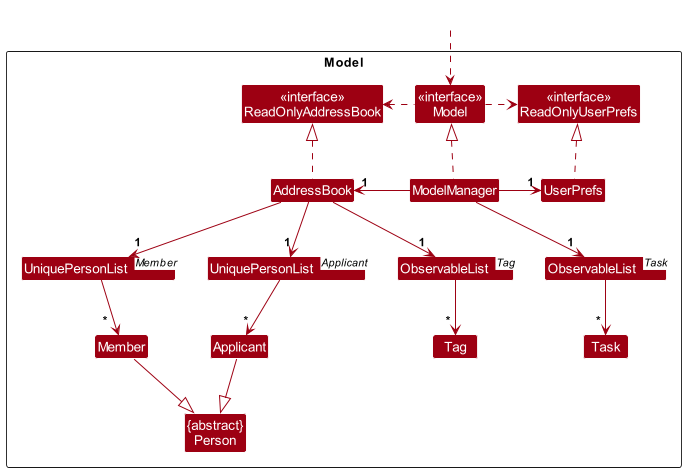

The diagram above was rendered by PlantUML. Its source (embedded in the PNG):
@startuml
!include style.puml
skinparam arrowThickness 1.1
skinparam arrowColor MODEL_COLOR
skinparam classBackgroundColor MODEL_COLOR

Package Model as ModelPackage <<Rectangle>>{
Class "<<interface>>\nReadOnlyAddressBook" as ReadOnlyAddressBook
Class "<<interface>>\nReadOnlyUserPrefs" as ReadOnlyUserPrefs
Class "<<interface>>\nModel" as Model
Class AddressBook
Class ModelManager
Class UserPrefs
Class "UniquePersonList<Member>" as UniqueMemberList
Class "UniquePersonList<Applicant>" as UniqueApplicantList
Class "ObservableList<Tag>" as UniqueTagList
Class "ObservableList<Task>" as UniqueTaskList
Class "{abstract}\nPerson" as Person
Class Member
Class Applicant
Class Tag
Class Task

Class I #FFFFFF
}

Class HiddenOutside #FFFFFF
HiddenOutside ..> Model

AddressBook .up.|> ReadOnlyAddressBook

ModelManager .up.|> Model
Model .right.> ReadOnlyUserPrefs
Model .left.> ReadOnlyAddressBook
ModelManager -left-> "1" AddressBook
ModelManager -right-> "1" UserPrefs
ModelManager --> "1" UniqueTaskList
UserPrefs .up.|> ReadOnlyUserPrefs

AddressBook --> "1" UniqueMemberList
AddressBook --> "1" UniqueApplicantList
AddressBook --> "1" UniqueTagList
UniqueMemberList --> "~*  " Member
UniqueApplicantList --> "~*" Applicant
UniqueTagList --> "~* " Tag
UniqueTaskList --> "~* " Task
Member -down-|> Person
Applicant -down-|> Person

@enduml